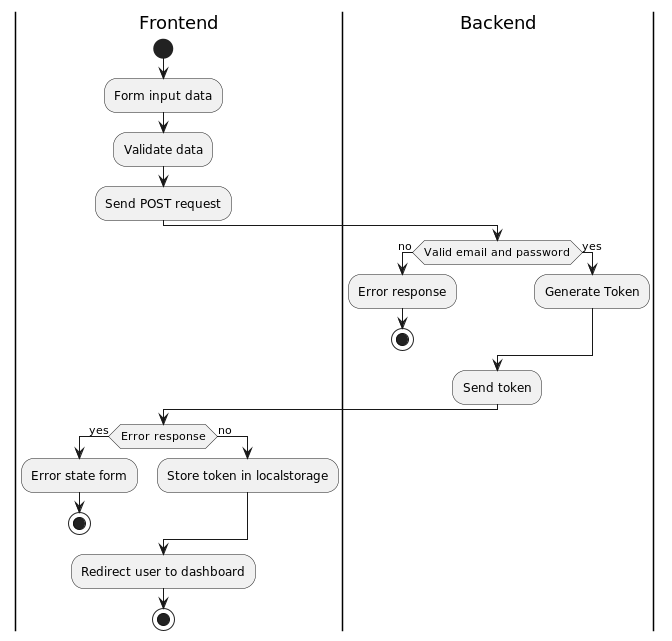

The diagram above was rendered by PlantUML. Its source (embedded in the PNG):
@startuml
|Frontend|
start
:Form input data;
:Validate data;
:Send POST request;
|Backend|
if (Valid email and password) then (no)
   :Error response;
   stop
else (yes)
  :Generate Token;
endif
:Send token;
|Frontend|
if (Error response) then (yes)
   :Error state form;
   stop
else (no)
  :Store token in localstorage;
endif
  :Redirect user to dashboard;
stop
@enduml